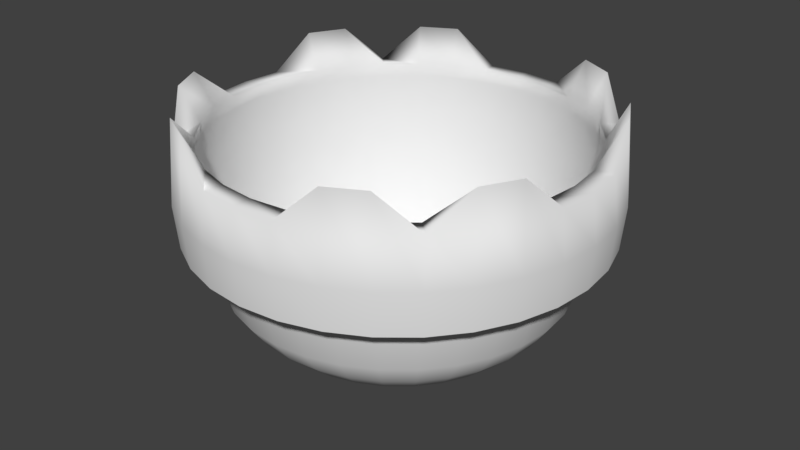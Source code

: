 # Source: MARL_1_Start_bowl.blend  (saved by Blender 2.81.16; exported with 4.5.12 LTS)
import bpy
from mathutils import Matrix  # noqa: F401  (used for matrix-valued properties, if any)

bpy.ops.wm.read_factory_settings(use_empty=True)
scene = bpy.context.scene
scene.name = 'Scene'

# ---- collections
col_collection_5 = bpy.data.collections.new('Collection 5'); scene.collection.children.link(col_collection_5)

# ---- world
world_world = bpy.data.worlds.new('World'); scene.world = world_world
world_world.color = (0.05088, 0.05088, 0.05088)
world_world.use_sun_shadow = False
world_world.sun_shadow_jitter_overblur = 0.0
world_world.cycles.sampling_method = 'MANUAL'

# ---- meshes
me_plane_002 = bpy.data.meshes.new('Plane.002')
me_plane_002.from_pydata([(0.0, 0.2627, 0.3201), (-0.05124, 0.2576, 0.3201), (-0.1005, 0.2427, 0.3201), (-0.1459, 0.2184, 0.3201), (-0.1857, 0.1857, 0.3201), (-0.2184, 0.1459, 0.3201), (-0.2427, 0.1005, 0.3201), (-0.2576, 0.05124, 0.3201), (-0.2627, 0.0, 0.3201), (-0.2576, -0.05124, 0.3201), (-0.2427, -0.1005, 0.3201), (-0.2184, -0.1459, 0.3201), (-0.1857, -0.1857, 0.3201), (-0.1459, -0.2184, 0.3201), (-0.1005, -0.2427, 0.3201), (-0.05124, -0.2576, 0.3201), (0.0, -0.2627, 0.3201), (0.05124, -0.2576, 0.3201), (0.1005, -0.2427, 0.3201), (0.1459, -0.2184, 0.3201), (0.1857, -0.1857, 0.3201), (0.2184, -0.1459, 0.3201), (0.2427, -0.1005, 0.3201), (0.2576, -0.05124, 0.3201), (0.2627, 6.385e-08, 0.3201), (0.2576, 0.05124, 0.3201), (0.2427, 0.1005, 0.3201), (0.2184, 0.1459, 0.3201), (0.1857, 0.1857, 0.3201), (0.1459, 0.2184, 0.3201), (0.1005, 0.2427, 0.3201), (0.05124, 0.2576, 0.3201), (-1.35e-08, 0.2889, 0.3201), (-1.416e-08, 0.2976, 0.2525), (-1.416e-08, 0.2919, 0.1916), (0.05637, 0.2834, 0.3201), (0.05806, 0.2919, 0.2525), (0.05694, 0.2863, 0.1916), (0.1106, 0.2669, 0.3701), (0.1139, 0.2749, 0.2525), (0.1117, 0.2697, 0.1916), (0.1605, 0.2402, 0.3701), (0.1653, 0.2474, 0.2525), (0.1622, 0.2427, 0.1916), (0.2043, 0.2043, 0.3201), (0.2104, 0.2104, 0.2525), (0.2064, 0.2064, 0.1916), (0.2402, 0.1605, 0.3701), (0.2474, 0.1653, 0.2525), (0.2427, 0.1622, 0.1916), (0.2669, 0.1106, 0.3701), (0.2749, 0.1139, 0.2525), (0.2697, 0.1117, 0.1916), (0.2834, 0.05637, 0.3201), (0.2919, 0.05806, 0.2525), (0.2863, 0.05694, 0.1916), (0.2889, -1.73e-09, 0.3201), (0.2976, -2.176e-09, 0.2525), (0.2919, -2.176e-09, 0.1916), (0.2834, -0.05637, 0.3201), (0.2919, -0.05806, 0.2525), (0.2863, -0.05694, 0.1916), (0.2669, -0.1106, 0.3701), (0.2749, -0.1139, 0.2525), (0.2697, -0.1117, 0.1916), (0.2402, -0.1605, 0.3701), (0.2474, -0.1653, 0.2525), (0.2427, -0.1622, 0.1916), (0.2043, -0.2043, 0.3201), (0.2104, -0.2104, 0.2525), (0.2064, -0.2064, 0.1916), (0.1605, -0.2402, 0.3701), (0.1653, -0.2474, 0.2525), (0.1622, -0.2427, 0.1916), (0.1106, -0.2669, 0.3701), (0.1139, -0.2749, 0.2525), (0.1117, -0.2697, 0.1916), (0.05637, -0.2834, 0.3201), (0.05806, -0.2919, 0.2525), (0.05694, -0.2863, 0.1916), (-1.35e-08, -0.2889, 0.3201), (-1.416e-08, -0.2976, 0.2525), (-1.416e-08, -0.2919, 0.1916), (-0.05637, -0.2834, 0.3201), (-0.05806, -0.2919, 0.2525), (-0.05694, -0.2863, 0.1916), (-0.1106, -0.2669, 0.3701), (-0.1139, -0.2749, 0.2525), (-0.1117, -0.2697, 0.1916), (-0.1605, -0.2402, 0.3701), (-0.1653, -0.2474, 0.2525), (-0.1622, -0.2427, 0.1916), (-0.2043, -0.2043, 0.3201), (-0.2104, -0.2104, 0.2525), (-0.2064, -0.2064, 0.1916), (-0.2402, -0.1605, 0.3701), (-0.2474, -0.1653, 0.2525), (-0.2427, -0.1622, 0.1916), (-0.2669, -0.1106, 0.3701), (-0.2749, -0.1139, 0.2525), (-0.2697, -0.1117, 0.1916), (-0.2834, -0.05637, 0.3201), (-0.2919, -0.05806, 0.2525), (-0.2863, -0.05694, 0.1916), (-0.2889, 6.851e-08, 0.3201), (-0.2976, 6.878e-08, 0.2525), (-0.2919, 6.878e-08, 0.1916), (-0.2834, 0.05637, 0.3201), (-0.2919, 0.05806, 0.2525), (-0.2863, 0.05694, 0.1916), (-0.2669, 0.1106, 0.3701), (-0.2749, 0.1139, 0.2525), (-0.2697, 0.1117, 0.1916), (-0.2402, 0.1605, 0.3701), (-0.2474, 0.1653, 0.2525), (-0.2427, 0.1622, 0.1916), (-0.2043, 0.2043, 0.3201), (-0.2104, 0.2104, 0.2525), (-0.2064, 0.2064, 0.1916), (-0.1605, 0.2402, 0.3701), (-0.1653, 0.2474, 0.2525), (-0.1622, 0.2427, 0.1916), (-0.1106, 0.2669, 0.3701), (-0.1139, 0.2749, 0.2525), (-0.1117, 0.2697, 0.1916), (-0.05637, 0.2834, 0.3201), (-0.05806, 0.2919, 0.2525), (-0.05694, 0.2863, 0.1916), (-6.892e-10, 0.2644, 0.3007), (0.0, 0.2639, 0.25), (-5.176e-10, 0.2578, 0.1993), (0.0, 0.1444, 0.02536), (0.05159, 0.2594, 0.3007), (0.05148, 0.2588, 0.25), (0.0503, 0.2529, 0.1993), (0.04686, 0.2356, 0.1129), (0.04218, 0.212, 0.07916), (0.03587, 0.1803, 0.04961), (0.02818, 0.1417, 0.02536), (0.01941, 0.09759, 0.007343), (0.009896, 0.04975, -0.003753), (0.1012, 0.2443, 0.3007), (0.101, 0.2438, 0.25), (0.09867, 0.2382, 0.1993), (0.09192, 0.2219, 0.1129), (0.08273, 0.1997, 0.07916), (0.07036, 0.1699, 0.04961), (0.05528, 0.1335, 0.02536), (0.03808, 0.09192, 0.007343), (0.01941, 0.04686, -0.003753), (0.1469, 0.2199, 0.3007), (0.1466, 0.2194, 0.25), (0.1432, 0.2144, 0.1993), (0.1335, 0.1997, 0.1129), (0.1201, 0.1797, 0.07916), (0.1021, 0.1529, 0.04961), (0.08025, 0.1201, 0.02536), (0.05528, 0.08273, 0.007343), (0.02818, 0.04217, -0.003753), (0.187, 0.187, 0.3007), (0.1866, 0.1866, 0.25), (0.1823, 0.1823, 0.1993), (0.1699, 0.1699, 0.1129), (0.1529, 0.1529, 0.07916), (0.13, 0.13, 0.04961), (0.1021, 0.1021, 0.02536), (0.07036, 0.07036, 0.007343), (0.03587, 0.03587, -0.003753), (0.2199, 0.1469, 0.3007), (0.2194, 0.1466, 0.25), (0.2144, 0.1432, 0.1993), (0.1997, 0.1335, 0.1129), (0.1797, 0.1201, 0.07916), (0.1529, 0.1021, 0.04961), (0.1201, 0.08025, 0.02536), (0.08273, 0.05528, 0.007343), (0.04218, 0.02818, -0.003753), (0.2443, 0.1012, 0.3007), (0.2438, 0.101, 0.25), (0.2382, 0.09867, 0.1993), (0.2219, 0.09192, 0.1129), (0.1997, 0.08273, 0.07916), (0.1699, 0.07036, 0.04961), (0.1335, 0.05528, 0.02536), (0.09192, 0.03808, 0.007343), (0.04686, 0.01941, -0.003753), (0.2594, 0.05159, 0.3007), (0.2588, 0.05148, 0.25), (0.2529, 0.0503, 0.1993), (0.2356, 0.04686, 0.1129), (0.212, 0.04217, 0.07916), (0.1803, 0.03587, 0.04961), (0.1417, 0.02818, 0.02536), (0.09759, 0.01941, 0.007343), (0.04975, 0.009896, -0.003753), (0.2644, -1.048e-07, 0.3007), (0.2639, -9.996e-08, 0.25), (0.2578, -1.027e-07, 0.1993), (0.2402, -5.974e-08, 0.1129), (0.2162, -8.686e-08, 0.07916), (0.1838, -8.299e-08, 0.04961), (0.1444, -8.88e-08, 0.02536), (0.0995, -7.911e-08, 0.007343), (0.05072, -8.008e-08, -0.003753), (0.2594, -0.05159, 0.3007), (0.2588, -0.05148, 0.25), (0.2529, -0.0503, 0.1993), (0.2356, -0.04686, 0.1129), (0.212, -0.04218, 0.07916), (0.1803, -0.03587, 0.04961), (0.1417, -0.02818, 0.02536), (0.09759, -0.01941, 0.007343), (0.04975, -0.009896, -0.003753), (0.2443, -0.1012, 0.3007), (0.2438, -0.101, 0.25), (0.2382, -0.09867, 0.1993), (0.2219, -0.09192, 0.1129), (0.1997, -0.08273, 0.07916), (0.1699, -0.07036, 0.04961), (0.1335, -0.05528, 0.02536), (0.09192, -0.03808, 0.007343), (0.04686, -0.01941, -0.003753), (0.2199, -0.1469, 0.3007), (0.2194, -0.1466, 0.25), (0.2144, -0.1432, 0.1993), (0.1997, -0.1335, 0.1129), (0.1797, -0.1201, 0.07916), (0.1529, -0.1021, 0.04961), (0.1201, -0.08025, 0.02536), (0.08273, -0.05528, 0.007343), (0.04218, -0.02818, -0.003753), (0.187, -0.187, 0.3007), (0.1866, -0.1866, 0.25), (0.1823, -0.1823, 0.1993), (0.1699, -0.1699, 0.1129), (0.1529, -0.1529, 0.07916), (0.13, -0.13, 0.04961), (0.1021, -0.1021, 0.02536), (0.07036, -0.07036, 0.007343), (0.03587, -0.03587, -0.003753), (0.1469, -0.2199, 0.3007), (0.1466, -0.2194, 0.25), (0.1432, -0.2144, 0.1993), (0.1335, -0.1997, 0.1129), (0.1201, -0.1797, 0.07916), (0.1021, -0.1529, 0.04961), (0.08025, -0.1201, 0.02536), (0.05528, -0.08273, 0.007343), (0.02818, -0.04218, -0.003753), (0.0, -8.472e-08, -0.003753), (0.1012, -0.2443, 0.3007), (0.101, -0.2438, 0.25), (0.09867, -0.2382, 0.1993), (0.09192, -0.2219, 0.1129), (0.08273, -0.1997, 0.07916), (0.07036, -0.1699, 0.04961), (0.05528, -0.1335, 0.02536), (0.03808, -0.09192, 0.007343), (0.01941, -0.04686, -0.003753), (0.05159, -0.2594, 0.3007), (0.05148, -0.2588, 0.25), (0.0503, -0.2529, 0.1993), (0.04686, -0.2356, 0.1129), (0.04218, -0.212, 0.07916), (0.03587, -0.1803, 0.04961), (0.02818, -0.1417, 0.02536), (0.01941, -0.09759, 0.007343), (0.009896, -0.04975, -0.003753), (-2.373e-08, -0.2644, 0.3007), (-2.648e-08, -0.2639, 0.25), (-2.298e-08, -0.2578, 0.1993), (1.653e-08, -0.2402, 0.1129), (-2.222e-08, -0.2162, 0.07916), (-6.718e-09, -0.1838, 0.04961), (-2.844e-09, -0.1444, 0.02536), (1.031e-09, -0.0995, 0.007343), (1.031e-09, -0.05072, -0.003753), (-0.05159, -0.2594, 0.3007), (-0.05148, -0.2588, 0.25), (-0.0503, -0.2529, 0.1993), (-0.04686, -0.2356, 0.1129), (-0.04218, -0.212, 0.07916), (-0.03587, -0.1803, 0.04961), (-0.02818, -0.1417, 0.02536), (-0.01941, -0.09759, 0.007343), (-0.009896, -0.04975, -0.003753), (-0.1012, -0.2443, 0.3007), (-0.101, -0.2438, 0.25), (-0.09867, -0.2382, 0.1993), (-0.09192, -0.2219, 0.1129), (-0.08273, -0.1997, 0.07916), (-0.07036, -0.1699, 0.04961), (-0.05528, -0.1335, 0.02536), (-0.03808, -0.09192, 0.007343), (-0.01941, -0.04686, -0.003753), (-0.1469, -0.2199, 0.3007), (-0.1466, -0.2194, 0.25), (-0.1432, -0.2144, 0.1993), (-0.1335, -0.1997, 0.1129), (-0.1201, -0.1797, 0.07916), (-0.1021, -0.1529, 0.04961), (-0.08025, -0.1201, 0.02536), (-0.05528, -0.08273, 0.007343), (-0.02818, -0.04218, -0.003753), (-0.187, -0.187, 0.3007), (-0.1866, -0.1866, 0.25), (-0.1823, -0.1823, 0.1993), (-0.1699, -0.1699, 0.1129), (-0.1529, -0.1529, 0.07916), (-0.13, -0.13, 0.04961), (-0.1021, -0.1021, 0.02536), (-0.07036, -0.07036, 0.007343), (-0.03587, -0.03587, -0.003753), (-0.2199, -0.1469, 0.3007), (-0.2194, -0.1466, 0.25), (-0.2144, -0.1432, 0.1993), (-0.1997, -0.1335, 0.1129), (-0.1797, -0.1201, 0.07916), (-0.1529, -0.1021, 0.04961), (-0.1201, -0.08025, 0.02536), (-0.08273, -0.05528, 0.007343), (-0.04218, -0.02818, -0.003753), (-0.2443, -0.1012, 0.3007), (-0.2438, -0.101, 0.25), (-0.2382, -0.09867, 0.1993), (-0.2219, -0.09192, 0.1129), (-0.1997, -0.08273, 0.07916), (-0.1699, -0.07036, 0.04961), (-0.1335, -0.05528, 0.02536), (-0.09192, -0.03808, 0.007343), (-0.04686, -0.01941, -0.003753), (-0.2594, -0.05159, 0.3007), (-0.2588, -0.05148, 0.25), (-0.2529, -0.0503, 0.1993), (-0.2356, -0.04686, 0.1129), (-0.212, -0.04218, 0.07916), (-0.1803, -0.03587, 0.04961), (-0.1417, -0.02818, 0.02536), (-0.09759, -0.01941, 0.007343), (-0.04975, -0.009896, -0.003753), (-0.2644, -2.44e-08, 0.3007), (-0.2639, -3.704e-08, 0.25), (-0.2578, -2.438e-08, 0.1993), (-0.2402, -8.299e-08, 0.1129), (-0.2162, -3.65e-08, 0.07916), (-0.1838, -4.812e-08, 0.04961), (-0.1444, -6.749e-08, 0.02536), (-0.0995, -6.555e-08, 0.007343), (-0.05072, -8.202e-08, -0.003753), (-0.2594, 0.05159, 0.3007), (-0.2588, 0.05148, 0.25), (-0.2529, 0.0503, 0.1993), (-0.2356, 0.04686, 0.1129), (-0.212, 0.04217, 0.07916), (-0.1803, 0.03587, 0.04961), (-0.1417, 0.02818, 0.02536), (-0.09759, 0.01941, 0.007343), (-0.04975, 0.009896, -0.003753), (-0.2443, 0.1012, 0.3007), (-0.2438, 0.101, 0.25), (-0.2382, 0.09867, 0.1993), (-0.2219, 0.09192, 0.1129), (-0.1997, 0.08273, 0.07916), (-0.1699, 0.07036, 0.04961), (-0.1335, 0.05528, 0.02536), (-0.09192, 0.03808, 0.007343), (-0.04686, 0.01941, -0.003753), (-0.2199, 0.1469, 0.3007), (-0.2194, 0.1466, 0.25), (-0.2144, 0.1432, 0.1993), (-0.1997, 0.1335, 0.1129), (-0.1797, 0.1201, 0.07916), (-0.1529, 0.1021, 0.04961), (-0.1201, 0.08025, 0.02536), (-0.08273, 0.05528, 0.007343), (-0.04218, 0.02818, -0.003753), (-0.187, 0.187, 0.3007), (-0.1866, 0.1866, 0.25), (-0.1823, 0.1823, 0.1993), (-0.1699, 0.1699, 0.1129), (-0.1529, 0.1529, 0.07916), (-0.13, 0.13, 0.04961), (-0.1021, 0.1021, 0.02536), (-0.07036, 0.07036, 0.007343), (-0.03587, 0.03587, -0.003753), (-0.1469, 0.2199, 0.3007), (-0.1466, 0.2194, 0.25), (-0.1432, 0.2144, 0.1993), (-0.1335, 0.1997, 0.1129), (-0.1201, 0.1797, 0.07916), (-0.1021, 0.1529, 0.04961), (-0.08025, 0.1201, 0.02536), (-0.05528, 0.08273, 0.007343), (-0.02818, 0.04217, -0.003753), (-0.1012, 0.2443, 0.3007), (-0.101, 0.2438, 0.25), (-0.09867, 0.2382, 0.1993), (-0.09192, 0.2219, 0.1129), (-0.08273, 0.1997, 0.07916), (-0.07036, 0.1699, 0.04961), (-0.05528, 0.1335, 0.02536), (-0.03808, 0.09192, 0.007343), (-0.01941, 0.04686, -0.003753), (-0.05159, 0.2594, 0.3007), (-0.05148, 0.2588, 0.25), (-0.0503, 0.2529, 0.1993), (-0.04686, 0.2356, 0.1129), (-0.04217, 0.212, 0.07916), (-0.03587, 0.1803, 0.04961), (-0.02818, 0.1417, 0.02536), (-0.01941, 0.09759, 0.007343), (-0.009896, 0.04975, -0.003753), (1.653e-08, 0.2402, 0.1129), (7.077e-08, 0.2162, 0.07916), (3.977e-08, 0.1838, 0.04961), (2.04e-08, 0.0995, 0.007343), (3.936e-09, 0.05072, -0.003753)], [], [(33, 32, 35, 36), (34, 33, 36, 37), (36, 35, 38, 39), (37, 36, 39, 40), (39, 38, 41, 42), (40, 39, 42, 43), (42, 41, 44, 45), (43, 42, 45, 46), (45, 44, 47, 48), (46, 45, 48, 49), (48, 47, 50, 51), (49, 48, 51, 52), (51, 50, 53, 54), (52, 51, 54, 55), (54, 53, 56, 57), (55, 54, 57, 58), (57, 56, 59, 60), (58, 57, 60, 61), (60, 59, 62, 63), (61, 60, 63, 64), (63, 62, 65, 66), (64, 63, 66, 67), (67, 66, 69, 70), (66, 65, 68, 69), (69, 68, 71, 72), (70, 69, 72, 73), (73, 72, 75, 76), (72, 71, 74, 75), (75, 74, 77, 78), (76, 75, 78, 79), (78, 77, 80, 81), (79, 78, 81, 82), (81, 80, 83, 84), (82, 81, 84, 85), (84, 83, 86, 87), (85, 84, 87, 88), (87, 86, 89, 90), (88, 87, 90, 91), (90, 89, 92, 93), (91, 90, 93, 94), (93, 92, 95, 96), (94, 93, 96, 97), (96, 95, 98, 99), (97, 96, 99, 100), (99, 98, 101, 102), (100, 99, 102, 103), (102, 101, 104, 105), (103, 102, 105, 106), (106, 105, 108, 109), (105, 104, 107, 108), (108, 107, 110, 111), (109, 108, 111, 112), (111, 110, 113, 114), (112, 111, 114, 115), (114, 113, 116, 117), (115, 114, 117, 118), (117, 116, 119, 120), (118, 117, 120, 121), (120, 119, 122, 123), (121, 120, 123, 124), (123, 122, 125, 126), (124, 123, 126, 127), (126, 125, 32, 33), (127, 126, 33, 34), (1, 125, 122, 2), (2, 122, 119, 3), (3, 119, 116, 4), (4, 116, 113, 5), (5, 113, 110, 6), (6, 110, 107, 7), (7, 107, 104, 8), (8, 104, 101, 9), (9, 101, 98, 10), (10, 98, 95, 11), (11, 95, 92, 12), (12, 92, 89, 13), (13, 89, 86, 14), (14, 86, 83, 15), (15, 83, 80, 16), (16, 80, 77, 17), (17, 77, 74, 18), (18, 74, 71, 19), (19, 71, 68, 20), (20, 68, 65, 21), (21, 65, 62, 22), (22, 62, 59, 23), (23, 59, 56, 24), (24, 56, 53, 25), (25, 53, 50, 26), (26, 50, 47, 27), (27, 47, 44, 28), (28, 44, 41, 29), (29, 41, 38, 30), (30, 38, 35, 31), (31, 35, 32, 0), (0, 32, 125, 1), (131, 138, 137, 414), (415, 139, 138, 131), (0, 1, 403, 128), (416, 140, 139, 415), (129, 133, 132, 128), (249, 140, 416), (130, 134, 133, 129), (412, 135, 134, 130), (413, 136, 135, 412), (414, 137, 136, 413), (137, 146, 145, 136), (138, 147, 146, 137), (139, 148, 147, 138), (31, 0, 128, 132), (140, 149, 148, 139), (133, 142, 141, 132), (249, 149, 140), (134, 143, 142, 133), (135, 144, 143, 134), (136, 145, 144, 135), (142, 151, 150, 141), (249, 158, 149), (143, 152, 151, 142), (144, 153, 152, 143), (145, 154, 153, 144), (146, 155, 154, 145), (147, 156, 155, 146), (148, 157, 156, 147), (30, 31, 132, 141), (149, 158, 157, 148), (155, 164, 163, 154), (156, 165, 164, 155), (157, 166, 165, 156), (29, 30, 141, 150), (158, 167, 166, 157), (151, 160, 159, 150), (249, 167, 158), (152, 161, 160, 151), (153, 162, 161, 152), (154, 163, 162, 153), (249, 176, 167), (161, 170, 169, 160), (162, 171, 170, 161), (163, 172, 171, 162), (164, 173, 172, 163), (165, 174, 173, 164), (166, 175, 174, 165), (28, 29, 150, 159), (167, 176, 175, 166), (160, 169, 168, 159), (174, 183, 182, 173), (175, 184, 183, 174), (27, 28, 159, 168), (176, 185, 184, 175), (169, 178, 177, 168), (249, 185, 176), (170, 179, 178, 169), (171, 180, 179, 170), (172, 181, 180, 171), (173, 182, 181, 172), (179, 188, 187, 178), (180, 189, 188, 179), (181, 190, 189, 180), (182, 191, 190, 181), (183, 192, 191, 182), (184, 193, 192, 183), (26, 27, 168, 177), (185, 194, 193, 184), (178, 187, 186, 177), (249, 194, 185), (192, 201, 200, 191), (193, 202, 201, 192), (25, 26, 177, 186), (194, 203, 202, 193), (187, 196, 195, 186), (249, 203, 194), (188, 197, 196, 187), (189, 198, 197, 188), (190, 199, 198, 189), (191, 200, 199, 190), (198, 207, 206, 197), (199, 208, 207, 198), (200, 209, 208, 199), (201, 210, 209, 200), (202, 211, 210, 201), (24, 25, 186, 195), (203, 212, 211, 202), (196, 205, 204, 195), (249, 212, 203), (197, 206, 205, 196), (211, 220, 219, 210), (23, 24, 195, 204), (212, 221, 220, 211), (205, 214, 213, 204), (249, 221, 212), (206, 215, 214, 205), (207, 216, 215, 206), (208, 217, 216, 207), (209, 218, 217, 208), (210, 219, 218, 209), (217, 226, 225, 216), (218, 227, 226, 217), (219, 228, 227, 218), (220, 229, 228, 219), (22, 23, 204, 213), (221, 230, 229, 220), (214, 223, 222, 213), (249, 230, 221), (215, 224, 223, 214), (216, 225, 224, 215), (21, 22, 213, 222), (230, 239, 238, 229), (223, 232, 231, 222), (249, 239, 230), (224, 233, 232, 223), (225, 234, 233, 224), (226, 235, 234, 225), (227, 236, 235, 226), (228, 237, 236, 227), (229, 238, 237, 228), (235, 244, 243, 234), (236, 245, 244, 235), (237, 246, 245, 236), (238, 247, 246, 237), (20, 21, 222, 231), (239, 248, 247, 238), (232, 241, 240, 231), (249, 248, 239), (233, 242, 241, 232), (234, 243, 242, 233), (248, 258, 257, 247), (241, 251, 250, 240), (249, 258, 248), (242, 252, 251, 241), (243, 253, 252, 242), (244, 254, 253, 243), (245, 255, 254, 244), (246, 256, 255, 245), (247, 257, 256, 246), (19, 20, 231, 240), (255, 264, 263, 254), (256, 265, 264, 255), (257, 266, 265, 256), (18, 19, 240, 250), (258, 267, 266, 257), (251, 260, 259, 250), (249, 267, 258), (252, 261, 260, 251), (253, 262, 261, 252), (254, 263, 262, 253), (260, 269, 268, 259), (249, 276, 267), (261, 270, 269, 260), (262, 271, 270, 261), (263, 272, 271, 262), (264, 273, 272, 263), (265, 274, 273, 264), (266, 275, 274, 265), (17, 18, 250, 259), (267, 276, 275, 266), (273, 282, 281, 272), (274, 283, 282, 273), (275, 284, 283, 274), (16, 17, 259, 268), (276, 285, 284, 275), (269, 278, 277, 268), (249, 285, 276), (270, 279, 278, 269), (271, 280, 279, 270), (272, 281, 280, 271), (249, 294, 285), (279, 288, 287, 278), (280, 289, 288, 279), (281, 290, 289, 280), (282, 291, 290, 281), (283, 292, 291, 282), (284, 293, 292, 283), (15, 16, 268, 277), (285, 294, 293, 284), (278, 287, 286, 277), (292, 301, 300, 291), (293, 302, 301, 292), (14, 15, 277, 286), (294, 303, 302, 293), (287, 296, 295, 286), (249, 303, 294), (288, 297, 296, 287), (289, 298, 297, 288), (290, 299, 298, 289), (291, 300, 299, 290), (298, 307, 306, 297), (299, 308, 307, 298), (300, 309, 308, 299), (301, 310, 309, 300), (302, 311, 310, 301), (13, 14, 286, 295), (303, 312, 311, 302), (296, 305, 304, 295), (249, 312, 303), (297, 306, 305, 296), (311, 320, 319, 310), (12, 13, 295, 304), (312, 321, 320, 311), (305, 314, 313, 304), (249, 321, 312), (306, 315, 314, 305), (307, 316, 315, 306), (308, 317, 316, 307), (309, 318, 317, 308), (310, 319, 318, 309), (316, 325, 324, 315), (317, 326, 325, 316), (318, 327, 326, 317), (319, 328, 327, 318), (320, 329, 328, 319), (11, 12, 304, 313), (321, 330, 329, 320), (314, 323, 322, 313), (249, 330, 321), (315, 324, 323, 314), (329, 338, 337, 328), (10, 11, 313, 322), (330, 339, 338, 329), (323, 332, 331, 322), (249, 339, 330), (324, 333, 332, 323), (325, 334, 333, 324), (326, 335, 334, 325), (327, 336, 335, 326), (328, 337, 336, 327), (335, 344, 343, 334), (336, 345, 344, 335), (337, 346, 345, 336), (338, 347, 346, 337), (9, 10, 322, 331), (339, 348, 347, 338), (332, 341, 340, 331), (249, 348, 339), (333, 342, 341, 332), (334, 343, 342, 333), (8, 9, 331, 340), (348, 357, 356, 347), (341, 350, 349, 340), (249, 357, 348), (342, 351, 350, 341), (343, 352, 351, 342), (344, 353, 352, 343), (345, 354, 353, 344), (346, 355, 354, 345), (347, 356, 355, 346), (353, 362, 361, 352), (354, 363, 362, 353), (355, 364, 363, 354), (356, 365, 364, 355), (7, 8, 340, 349), (357, 366, 365, 356), (350, 359, 358, 349), (249, 366, 357), (351, 360, 359, 350), (352, 361, 360, 351), (366, 375, 374, 365), (359, 368, 367, 358), (249, 375, 366), (360, 369, 368, 359), (361, 370, 369, 360), (362, 371, 370, 361), (363, 372, 371, 362), (364, 373, 372, 363), (365, 374, 373, 364), (6, 7, 349, 358), (372, 381, 380, 371), (373, 382, 381, 372), (374, 383, 382, 373), (5, 6, 358, 367), (375, 384, 383, 374), (368, 377, 376, 367), (249, 384, 375), (369, 378, 377, 368), (370, 379, 378, 369), (371, 380, 379, 370), (249, 393, 384), (378, 387, 386, 377), (379, 388, 387, 378), (380, 389, 388, 379), (381, 390, 389, 380), (382, 391, 390, 381), (383, 392, 391, 382), (4, 5, 367, 376), (384, 393, 392, 383), (377, 386, 385, 376), (391, 400, 399, 390), (392, 401, 400, 391), (3, 4, 376, 385), (393, 402, 401, 392), (386, 395, 394, 385), (249, 402, 393), (387, 396, 395, 386), (388, 397, 396, 387), (389, 398, 397, 388), (390, 399, 398, 389), (396, 405, 404, 395), (397, 406, 405, 396), (398, 407, 406, 397), (399, 408, 407, 398), (400, 409, 408, 399), (401, 410, 409, 400), (2, 3, 385, 394), (402, 411, 410, 401), (395, 404, 403, 394), (249, 411, 402), (409, 131, 414, 408), (410, 415, 131, 409), (1, 2, 394, 403), (411, 416, 415, 410), (404, 129, 128, 403), (249, 416, 411), (405, 130, 129, 404), (406, 412, 130, 405), (407, 413, 412, 406), (408, 414, 413, 407)])
me_plane_002.polygons.foreach_set('use_smooth', [True] * 416)
_uv = me_plane_002.uv_layers.new(name='UVMap')
_uv.uv.foreach_set('vector', [0.0, 0.0, 1.0, 0.0, 1.0, 1.0, 0.0, 1.0, 0.0, 0.0, 1.0, 0.0, 1.0, 1.0, 0.0, 1.0, 0.0, 0.0, 1.0, 0.0, 1.0, 1.0, 0.0, 1.0, 0.0, 0.0, 1.0, 0.0, 1.0, 1.0, 0.0, 1.0, 0.0, 0.0, 1.0, 0.0, 1.0, 1.0, 0.0, 1.0, 0.0, 0.0, 1.0, 0.0, 1.0, 1.0, 0.0, 1.0, 0.0, 0.0, 1.0, 0.0, 1.0, 1.0, 0.0, 1.0, 0.0, 0.0, 1.0, 0.0, 1.0, 1.0, 0.0, 1.0, 0.0, 0.0, 1.0, 0.0, 1.0, 1.0, 0.0, 1.0, 0.0, 0.0, 1.0, 0.0, 1.0, 1.0, 0.0, 1.0, 0.0, 0.0, 1.0, 0.0, 1.0, 1.0, 0.0, 1.0, 0.0, 0.0, 1.0, 0.0, 1.0, 1.0, 0.0, 1.0, 0.0, 0.0, 1.0, 0.0, 1.0, 1.0, 0.0, 1.0, 0.0, 0.0, 1.0, 0.0, 1.0, 1.0, 0.0, 1.0, 0.0, 0.0, 1.0, 0.0, 1.0, 1.0, 0.0, 1.0, 0.0, 0.0, 1.0, 0.0, 1.0, 1.0, 0.0, 1.0, 0.0, 0.0, 1.0, 0.0, 1.0, 1.0, 0.0, 1.0, 0.0, 0.0, 1.0, 0.0, 1.0, 1.0, 0.0, 1.0, 0.0, 0.0, 1.0, 0.0, 1.0, 1.0, 0.0, 1.0, 0.0, 0.0, 1.0, 0.0, 1.0, 1.0, 0.0, 1.0, 0.0, 0.0, 1.0, 0.0, 1.0, 1.0, 0.0, 1.0, 0.0, 0.0, 1.0, 0.0, 1.0, 1.0, 0.0, 1.0, 0.0, 0.0, 1.0, 0.0, 1.0, 1.0, 0.0, 1.0, 0.0, 0.0, 1.0, 0.0, 1.0, 1.0, 0.0, 1.0, 0.0, 0.0, 1.0, 0.0, 1.0, 1.0, 0.0, 1.0, 0.0, 0.0, 1.0, 0.0, 1.0, 1.0, 0.0, 1.0, 0.0, 0.0, 1.0, 0.0, 1.0, 1.0, 0.0, 1.0, 0.0, 0.0, 1.0, 0.0, 1.0, 1.0, 0.0, 1.0, 0.0, 0.0, 1.0, 0.0, 1.0, 1.0, 0.0, 1.0, 0.0, 0.0, 1.0, 0.0, 1.0, 1.0, 0.0, 1.0, 0.0, 0.0, 1.0, 0.0, 1.0, 1.0, 0.0, 1.0, 0.0, 0.0, 1.0, 0.0, 1.0, 1.0, 0.0, 1.0, 0.0, 0.0, 1.0, 0.0, 1.0, 1.0, 0.0, 1.0, 0.0, 0.0, 1.0, 0.0, 1.0, 1.0, 0.0, 1.0, 0.0, 0.0, 1.0, 0.0, 1.0, 1.0, 0.0, 1.0, 0.0, 0.0, 1.0, 0.0, 1.0, 1.0, 0.0, 1.0, 0.0, 0.0, 1.0, 0.0, 1.0, 1.0, 0.0, 1.0, 0.0, 0.0, 1.0, 0.0, 1.0, 1.0, 0.0, 1.0, 0.0, 0.0, 1.0, 0.0, 1.0, 1.0, 0.0, 1.0, 0.0, 0.0, 1.0, 0.0, 1.0, 1.0, 0.0, 1.0, 0.0, 0.0, 1.0, 0.0, 1.0, 1.0, 0.0, 1.0, 0.0, 0.0, 1.0, 0.0, 1.0, 1.0, 0.0, 1.0, 0.0, 0.0, 1.0, 0.0, 1.0, 1.0, 0.0, 1.0, 0.0, 0.0, 1.0, 0.0, 1.0, 1.0, 0.0, 1.0, 0.0, 0.0, 1.0, 0.0, 1.0, 1.0, 0.0, 1.0, 0.0, 0.0, 1.0, 0.0, 1.0, 1.0, 0.0, 1.0, 0.0, 0.0, 1.0, 0.0, 1.0, 1.0, 0.0, 1.0, 0.0, 0.0, 1.0, 0.0, 1.0, 1.0, 0.0, 1.0, 0.0, 0.0, 1.0, 0.0, 1.0, 1.0, 0.0, 1.0, 0.0, 0.0, 1.0, 0.0, 1.0, 1.0, 0.0, 1.0, 0.0, 0.0, 1.0, 0.0, 1.0, 1.0, 0.0, 1.0, 0.0, 0.0, 1.0, 0.0, 1.0, 1.0, 0.0, 1.0, 0.0, 0.0, 1.0, 0.0, 1.0, 1.0, 0.0, 1.0, 0.0, 0.0, 1.0, 0.0, 1.0, 1.0, 0.0, 1.0, 0.0, 0.0, 1.0, 0.0, 1.0, 1.0, 0.0, 1.0, 0.0, 0.0, 1.0, 0.0, 1.0, 1.0, 0.0, 1.0, 0.0, 0.0, 1.0, 0.0, 1.0, 1.0, 0.0, 1.0, 0.0, 0.0, 1.0, 0.0, 1.0, 1.0, 0.0, 1.0, 0.0, 0.0, 1.0, 0.0, 1.0, 1.0, 0.0, 1.0, 0.0, 0.0, 1.0, 0.0, 1.0, 1.0, 0.0, 1.0, 0.0, 0.0, 1.0, 0.0, 1.0, 1.0, 0.0, 1.0, 0.0, 0.0, 1.0, 0.0, 1.0, 1.0, 0.0, 1.0, 0.0, 0.0, 1.0, 0.0, 1.0, 1.0, 0.0, 1.0, 0.0, 0.0, 1.0, 0.0, 1.0, 1.0, 0.0, 1.0, 0.0, 0.0, 1.0, 0.0, 1.0, 1.0, 0.0, 1.0, 0.0, 0.0, 1.0, 0.0, 1.0, 1.0, 0.0, 1.0, 0.0, 0.0, 1.0, 0.0, 1.0, 1.0, 0.0, 1.0, 0.0, 0.0, 1.0, 0.0, 1.0, 1.0, 0.0, 1.0, 0.0, 0.0, 1.0, 0.0, 1.0, 1.0, 0.0, 1.0, 0.0, 0.0, 1.0, 0.0, 1.0, 1.0, 0.0, 1.0, 0.0, 0.0, 1.0, 0.0, 1.0, 1.0, 0.0, 1.0, 0.0, 0.0, 1.0, 0.0, 1.0, 1.0, 0.0, 1.0, 0.0, 0.0, 1.0, 0.0, 1.0, 1.0, 0.0, 1.0, 0.0, 0.0, 1.0, 0.0, 1.0, 1.0, 0.0, 1.0, 0.0, 0.0, 1.0, 0.0, 1.0, 1.0, 0.0, 1.0, 0.0, 0.0, 1.0, 0.0, 1.0, 1.0, 0.0, 1.0, 0.0, 0.0, 1.0, 0.0, 1.0, 1.0, 0.0, 1.0, 0.0, 0.0, 1.0, 0.0, 1.0, 1.0, 0.0, 1.0, 0.0, 0.0, 1.0, 0.0, 1.0, 1.0, 0.0, 1.0, 0.0, 0.0, 1.0, 0.0, 1.0, 1.0, 0.0, 1.0, 0.0, 0.0, 1.0, 0.0, 1.0, 1.0, 0.0, 1.0, 0.0, 0.0, 1.0, 0.0, 1.0, 1.0, 0.0, 1.0, 0.0, 0.0, 1.0, 0.0, 1.0, 1.0, 0.0, 1.0, 0.0, 0.0, 1.0, 0.0, 1.0, 1.0, 0.0, 1.0, 0.0, 0.0, 1.0, 0.0, 1.0, 1.0, 0.0, 1.0, 0.0, 0.0, 1.0, 0.0, 1.0, 1.0, 0.0, 1.0, 0.0, 0.0, 1.0, 0.0, 1.0, 1.0, 0.0, 1.0, 0.0, 0.0, 1.0, 0.0, 1.0, 1.0, 0.0, 1.0, 0.0, 0.0, 1.0, 0.0, 1.0, 1.0, 0.0, 1.0, 0.0, 0.0, 1.0, 0.0, 1.0, 1.0, 0.0, 1.0, 0.0, 0.0, 1.0, 0.0, 1.0, 1.0, 0.0, 1.0, 0.0, 0.0, 1.0, 0.0, 1.0, 1.0, 0.0, 1.0, 0.0, 0.0, 1.0, 0.0, 1.0, 1.0, 0.0, 1.0, 0.0, 0.0, 1.0, 0.0, 1.0, 1.0, 0.0, 1.0, 0.0, 0.0, 1.0, 0.0, 1.0, 1.0, 0.0, 1.0, 0.0, 0.0, 1.0, 0.0, 1.0, 1.0, 0.0, 1.0, 0.0, 0.0, 0.0, 0.0, 0.0, 0.0, 0.0, 0.0, 0.0, 0.0, 0.0, 0.0, 0.0, 0.0, 0.0, 0.0, 0.0, 0.0, 0.0, 0.0, 0.0, 1.0, 0.0, 0.0, 0.0, 0.0, 0.0, 0.0, 0.0, 0.0, 0.0, 0.0, 0.0, 0.0, 0.0, 0.0, 0.0, 0.0, 0.0, 0.0, 0.0, 0.0, 0.0, 0.0, 0.0, 0.0, 0.0, 0.0, 0.0, 0.0, 0.0, 0.0, 0.0, 0.0, 0.0, 0.0, 0.0, 0.0, 0.0, 0.0, 0.0, 0.0, 0.0, 0.0, 0.0, 0.0, 0.0, 0.0, 0.0, 0.0, 0.0, 0.0, 0.0, 0.0, 0.0, 0.0, 0.0, 0.0, 0.0, 0.0, 0.0, 0.0, 0.0, 0.0, 0.0, 0.0, 0.0, 0.0, 0.0, 0.0, 0.0, 0.0, 0.0, 0.0, 0.0, 0.0, 0.0, 0.0, 0.0, 0.0, 0.0, 0.0, 0.0, 0.0, 0.0, 0.0, 0.0, 1.0, 0.0, 0.0, 0.0, 0.0, 0.0, 0.0, 0.0, 0.0, 0.0, 0.0, 0.0, 0.0, 0.0, 0.0, 0.0, 0.0, 0.0, 0.0, 0.0, 0.0, 0.0, 0.0, 0.0, 0.0, 0.0, 0.0, 0.0, 0.0, 0.0, 0.0, 0.0, 0.0, 0.0, 0.0, 0.0, 0.0, 0.0, 0.0, 0.0, 0.0, 0.0, 0.0, 0.0, 0.0, 0.0, 0.0, 0.0, 0.0, 0.0, 0.0, 0.0, 0.0, 0.0, 0.0, 0.0, 0.0, 0.0, 0.0, 0.0, 0.0, 0.0, 0.0, 0.0, 0.0, 0.0, 0.0, 0.0, 0.0, 0.0, 0.0, 0.0, 0.0, 0.0, 0.0, 0.0, 0.0, 0.0, 0.0, 0.0, 0.0, 0.0, 0.0, 0.0, 0.0, 0.0, 0.0, 0.0, 0.0, 0.0, 0.0, 0.0, 0.0, 0.0, 0.0, 0.0, 0.0, 0.0, 0.0, 0.0, 0.0, 0.0, 0.0, 0.0, 0.0, 0.0, 0.0, 0.0, 0.0, 0.0, 0.0, 0.0, 0.0, 0.0, 0.0, 0.0, 1.0, 0.0, 0.0, 0.0, 0.0, 0.0, 0.0, 0.0, 0.0, 0.0, 0.0, 0.0, 0.0, 0.0, 0.0, 0.0, 0.0, 0.0, 0.0, 0.0, 0.0, 0.0, 0.0, 0.0, 0.0, 0.0, 0.0, 0.0, 0.0, 0.0, 0.0, 0.0, 0.0, 0.0, 0.0, 0.0, 0.0, 0.0, 0.0, 0.0, 1.0, 0.0, 0.0, 0.0, 0.0, 0.0, 0.0, 0.0, 0.0, 0.0, 0.0, 0.0, 0.0, 0.0, 0.0, 0.0, 0.0, 0.0, 0.0, 0.0, 0.0, 0.0, 0.0, 0.0, 0.0, 0.0, 0.0, 0.0, 0.0, 0.0, 0.0, 0.0, 0.0, 0.0, 0.0, 0.0, 0.0, 0.0, 0.0, 0.0, 0.0, 0.0, 0.0, 0.0, 0.0, 0.0, 0.0, 0.0, 0.0, 0.0, 0.0, 0.0, 0.0, 0.0, 0.0, 0.0, 0.0, 0.0, 0.0, 0.0, 0.0, 0.0, 0.0, 0.0, 0.0, 0.0, 0.0, 0.0, 0.0, 0.0, 0.0, 0.0, 0.0, 0.0, 0.0, 0.0, 0.0, 0.0, 0.0, 0.0, 0.0, 0.0, 0.0, 0.0, 0.0, 0.0, 0.0, 0.0, 0.0, 0.0, 0.0, 0.0, 0.0, 0.0, 0.0, 0.0, 0.0, 0.0, 0.0, 0.0, 0.0, 0.0, 0.0, 0.0, 0.0, 0.0, 0.0, 0.0, 1.0, 0.0, 0.0, 0.0, 0.0, 0.0, 0.0, 0.0, 0.0, 0.0, 0.0, 0.0, 0.0, 0.0, 0.0, 0.0, 0.0, 0.0, 0.0, 0.0, 0.0, 0.0, 0.0, 0.0, 0.0, 0.0, 0.0, 0.0, 0.0, 0.0, 0.0, 0.0, 0.0, 0.0, 0.0, 0.0, 0.0, 0.0, 0.0, 0.0, 1.0, 0.0, 0.0, 0.0, 0.0, 0.0, 0.0, 0.0, 0.0, 0.0, 0.0, 0.0, 0.0, 0.0, 0.0, 0.0, 0.0, 0.0, 0.0, 0.0, 0.0, 0.0, 0.0, 0.0, 0.0, 0.0, 0.0, 0.0, 0.0, 0.0, 0.0, 0.0, 0.0, 0.0, 0.0, 0.0, 0.0, 0.0, 0.0, 0.0, 0.0, 0.0, 0.0, 0.0, 0.0, 0.0, 0.0, 0.0, 0.0, 0.0, 0.0, 0.0, 0.0, 0.0, 0.0, 0.0, 0.0, 0.0, 0.0, 0.0, 0.0, 0.0, 0.0, 0.0, 0.0, 0.0, 0.0, 0.0, 0.0, 0.0, 0.0, 0.0, 0.0, 0.0, 0.0, 0.0, 0.0, 0.0, 0.0, 0.0, 0.0, 0.0, 0.0, 0.0, 0.0, 0.0, 0.0, 0.0, 0.0, 0.0, 0.0, 0.0, 0.0, 0.0, 0.0, 0.0, 0.0, 0.0, 0.0, 0.0, 0.0, 0.0, 0.0, 0.0, 0.0, 0.0, 0.0, 0.0, 0.0, 0.0, 1.0, 0.0, 0.0, 0.0, 0.0, 0.0, 0.0, 0.0, 0.0, 0.0, 0.0, 0.0, 0.0, 0.0, 0.0, 0.0, 0.0, 0.0, 0.0, 0.0, 0.0, 0.0, 0.0, 0.0, 0.0, 0.0, 0.0, 0.0, 0.0, 0.0, 0.0, 0.0, 0.0, 0.0, 0.0, 0.0, 0.0, 0.0, 0.0, 0.0, 0.0, 0.0, 0.0, 0.0, 0.0, 0.0, 1.0, 0.0, 0.0, 0.0, 0.0, 0.0, 0.0, 0.0, 0.0, 0.0, 0.0, 0.0, 0.0, 0.0, 0.0, 0.0, 0.0, 0.0, 0.0, 0.0, 0.0, 0.0, 0.0, 0.0, 0.0, 0.0, 0.0, 0.0, 0.0, 0.0, 0.0, 0.0, 0.0, 0.0, 0.0, 0.0, 0.0, 0.0, 0.0, 0.0, 0.0, 0.0, 0.0, 0.0, 0.0, 0.0, 0.0, 0.0, 0.0, 0.0, 0.0, 0.0, 0.0, 0.0, 0.0, 0.0, 0.0, 0.0, 0.0, 0.0, 0.0, 0.0, 0.0, 0.0, 0.0, 0.0, 0.0, 0.0, 0.0, 0.0, 0.0, 0.0, 0.0, 0.0, 0.0, 0.0, 0.0, 0.0, 0.0, 0.0, 0.0, 0.0, 0.0, 0.0, 0.0, 0.0, 0.0, 0.0, 0.0, 0.0, 0.0, 0.0, 0.0, 0.0, 0.0, 0.0, 0.0, 0.0, 0.0, 0.0, 0.0, 0.0, 1.0, 0.0, 0.0, 0.0, 0.0, 0.0, 0.0, 0.0, 0.0, 0.0, 0.0, 0.0, 0.0, 0.0, 0.0, 0.0, 0.0, 0.0, 0.0, 0.0, 0.0, 0.0, 0.0, 0.0, 0.0, 0.0, 0.0, 0.0, 0.0, 0.0, 0.0, 0.0, 0.0, 0.0, 0.0, 0.0, 0.0, 0.0, 0.0, 0.0, 0.0, 0.0, 0.0, 0.0, 0.0, 0.0, 1.0, 0.0, 0.0, 0.0, 0.0, 0.0, 0.0, 0.0, 0.0, 0.0, 0.0, 0.0, 0.0, 0.0, 0.0, 0.0, 0.0, 0.0, 0.0, 0.0, 0.0, 0.0, 0.0, 0.0, 0.0, 0.0, 0.0, 0.0, 0.0, 0.0, 0.0, 0.0, 0.0, 0.0, 0.0, 0.0, 0.0, 0.0, 0.0, 0.0, 0.0, 0.0, 0.0, 0.0, 0.0, 0.0, 0.0, 0.0, 0.0, 0.0, 0.0, 0.0, 0.0, 0.0, 0.0, 0.0, 0.0, 0.0, 0.0, 0.0, 0.0, 0.0, 0.0, 0.0, 0.0, 0.0, 0.0, 0.0, 0.0, 0.0, 0.0, 0.0, 0.0, 0.0, 0.0, 0.0, 0.0, 0.0, 0.0, 0.0, 0.0, 0.0, 0.0, 0.0, 0.0, 0.0, 0.0, 0.0, 0.0, 0.0, 0.0, 0.0, 0.0, 0.0, 0.0, 0.0, 0.0, 0.0, 0.0, 0.0, 0.0, 0.0, 1.0, 0.0, 0.0, 0.0, 0.0, 0.0, 0.0, 0.0, 0.0, 0.0, 0.0, 0.0, 0.0, 0.0, 0.0, 0.0, 0.0, 0.0, 0.0, 0.0, 0.0, 0.0, 0.0, 0.0, 0.0, 0.0, 0.0, 0.0, 0.0, 0.0, 0.0, 0.0, 0.0, 0.0, 0.0, 0.0, 0.0, 0.0, 0.0, 0.0, 0.0, 0.0, 0.0, 0.0, 0.0, 0.0, 1.0, 0.0, 0.0, 0.0, 0.0, 0.0, 0.0, 0.0, 0.0, 0.0, 0.0, 0.0, 0.0, 0.0, 0.0, 0.0, 0.0, 0.0, 0.0, 0.0, 0.0, 0.0, 0.0, 0.0, 0.0, 0.0, 0.0, 0.0, 0.0, 0.0, 0.0, 0.0, 0.0, 0.0, 0.0, 0.0, 0.0, 0.0, 0.0, 0.0, 0.0, 0.0, 0.0, 0.0, 0.0, 0.0, 0.0, 0.0, 0.0, 0.0, 0.0, 0.0, 0.0, 0.0, 0.0, 0.0, 0.0, 0.0, 0.0, 0.0, 0.0, 0.0, 0.0, 0.0, 0.0, 0.0, 0.0, 0.0, 0.0, 0.0, 0.0, 0.0, 0.0, 0.0, 0.0, 0.0, 0.0, 0.0, 0.0, 0.0, 0.0, 0.0, 0.0, 0.0, 0.0, 0.0, 0.0, 0.0, 0.0, 0.0, 0.0, 0.0, 0.0, 0.0, 0.0, 0.0, 0.0, 0.0, 0.0, 0.0, 0.0, 0.0, 0.0, 0.0, 0.0, 0.0, 0.0, 0.0, 0.0, 0.0, 1.0, 0.0, 0.0, 0.0, 0.0, 0.0, 0.0, 0.0, 0.0, 0.0, 0.0, 0.0, 0.0, 0.0, 0.0, 0.0, 0.0, 0.0, 0.0, 0.0, 0.0, 0.0, 0.0, 0.0, 0.0, 0.0, 0.0, 0.0, 0.0, 0.0, 0.0, 0.0, 0.0, 0.0, 0.0, 0.0, 0.0, 0.0, 0.0, 0.0, 0.0, 0.0, 0.0, 0.0, 0.0, 0.0, 0.0, 0.0, 0.0, 0.0, 0.0, 0.0, 0.0, 0.0, 0.0, 0.0, 0.0, 0.0, 0.0, 0.0, 0.0, 0.0, 0.0, 0.0, 0.0, 0.0, 0.0, 0.0, 0.0, 0.0, 0.0, 0.0, 0.0, 0.0, 0.0, 0.0, 0.0, 0.0, 0.0, 0.0, 0.0, 0.0, 0.0, 0.0, 0.0, 0.0, 0.0, 0.0, 0.0, 0.0, 0.0, 0.0, 0.0, 0.0, 0.0, 0.0, 0.0, 0.0, 0.0, 0.0, 0.0, 0.0, 0.0, 0.0, 0.0, 0.0, 0.0, 0.0, 0.0, 0.0, 0.0, 0.0, 0.0, 0.0, 0.0, 0.0, 1.0, 0.0, 0.0, 0.0, 0.0, 0.0, 0.0, 0.0, 0.0, 0.0, 0.0, 0.0, 0.0, 0.0, 0.0, 0.0, 0.0, 0.0, 0.0, 0.0, 0.0, 0.0, 0.0, 0.0, 0.0, 0.0, 0.0, 0.0, 0.0, 0.0, 0.0, 0.0, 1.0, 0.0, 0.0, 0.0, 0.0, 0.0, 0.0, 0.0, 0.0, 0.0, 0.0, 0.0, 0.0, 0.0, 0.0, 0.0, 0.0, 0.0, 0.0, 0.0, 0.0, 0.0, 0.0, 0.0, 0.0, 0.0, 0.0, 0.0, 0.0, 0.0, 0.0, 0.0, 0.0, 0.0, 0.0, 0.0, 0.0, 0.0, 0.0, 0.0, 0.0, 0.0, 0.0, 0.0, 0.0, 0.0, 0.0, 0.0, 0.0, 0.0, 0.0, 0.0, 0.0, 0.0, 0.0, 0.0, 0.0, 0.0, 0.0, 0.0, 0.0, 0.0, 0.0, 0.0, 0.0, 0.0, 0.0, 0.0, 0.0, 0.0, 0.0, 0.0, 0.0, 0.0, 0.0, 0.0, 0.0, 0.0, 0.0, 0.0, 0.0, 0.0, 0.0, 0.0, 0.0, 0.0, 0.0, 0.0, 0.0, 0.0, 0.0, 0.0, 0.0, 0.0, 0.0, 0.0, 0.0, 0.0, 0.0, 0.0, 0.0, 0.0, 0.0, 0.0, 0.0, 0.0, 0.0, 0.0, 0.0, 0.0, 0.0, 0.0, 0.0, 0.0, 0.0, 0.0, 1.0, 0.0, 0.0, 0.0, 0.0, 0.0, 0.0, 0.0, 0.0, 0.0, 0.0, 0.0, 0.0, 0.0, 0.0, 0.0, 0.0, 0.0, 0.0, 0.0, 0.0, 0.0, 0.0, 0.0, 0.0, 0.0, 0.0, 0.0, 0.0, 0.0, 0.0, 0.0, 0.0, 0.0, 0.0, 0.0, 0.0, 0.0, 0.0, 0.0, 1.0, 0.0, 0.0, 0.0, 0.0, 0.0, 0.0, 0.0, 0.0, 0.0, 0.0, 0.0, 0.0, 0.0, 0.0, 0.0, 0.0, 0.0, 0.0, 0.0, 0.0, 0.0, 0.0, 0.0, 0.0, 0.0, 0.0, 0.0, 0.0, 0.0, 0.0, 0.0, 0.0, 0.0, 0.0, 0.0, 0.0, 0.0, 0.0, 0.0, 0.0, 0.0, 0.0, 0.0, 0.0, 0.0, 0.0, 0.0, 0.0, 0.0, 0.0, 0.0, 0.0, 0.0, 0.0, 0.0, 0.0, 0.0, 0.0, 0.0, 0.0, 0.0, 0.0, 0.0, 0.0, 0.0, 0.0, 0.0, 0.0, 0.0, 0.0, 0.0, 0.0, 0.0, 0.0, 0.0, 0.0, 0.0, 0.0, 0.0, 0.0, 0.0, 0.0, 0.0, 0.0, 0.0, 0.0, 0.0, 0.0, 0.0, 0.0, 0.0, 0.0, 0.0, 0.0, 0.0, 0.0, 0.0, 0.0, 0.0, 0.0, 0.0, 0.0, 0.0, 0.0, 0.0, 0.0, 0.0, 1.0, 0.0, 0.0, 0.0, 0.0, 0.0, 0.0, 0.0, 0.0, 0.0, 0.0, 0.0, 0.0, 0.0, 0.0, 0.0, 0.0, 0.0, 0.0, 0.0, 0.0, 0.0, 0.0, 0.0, 0.0, 0.0, 0.0, 0.0, 0.0, 0.0, 0.0, 0.0, 0.0, 0.0, 0.0, 0.0, 0.0, 0.0, 0.0, 0.0, 1.0, 0.0, 0.0, 0.0, 0.0, 0.0, 0.0, 0.0, 0.0, 0.0, 0.0, 0.0, 0.0, 0.0, 0.0, 0.0, 0.0, 0.0, 0.0, 0.0, 0.0, 0.0, 0.0, 0.0, 0.0, 0.0, 0.0, 0.0, 0.0, 0.0, 0.0, 0.0, 0.0, 0.0, 0.0, 0.0, 0.0, 0.0, 0.0, 0.0, 0.0, 0.0, 0.0, 0.0, 0.0, 0.0, 0.0, 0.0, 0.0, 0.0, 0.0, 0.0, 0.0, 0.0, 0.0, 0.0, 0.0, 0.0, 0.0, 0.0, 0.0, 0.0, 0.0, 0.0, 0.0, 0.0, 0.0, 0.0, 0.0, 0.0, 0.0, 0.0, 0.0, 0.0, 0.0, 0.0, 0.0, 0.0, 0.0, 0.0, 0.0, 0.0, 0.0, 0.0, 0.0, 0.0, 0.0, 0.0, 0.0, 0.0, 0.0, 0.0, 0.0, 0.0, 0.0, 0.0, 0.0, 0.0, 0.0, 0.0, 0.0, 0.0, 1.0, 0.0, 0.0, 0.0, 0.0, 0.0, 0.0, 0.0, 0.0, 0.0, 0.0, 0.0, 0.0, 0.0, 0.0, 0.0, 0.0, 0.0, 0.0, 0.0, 0.0, 0.0, 0.0, 0.0, 0.0, 0.0, 0.0, 0.0, 0.0, 0.0, 0.0, 0.0, 0.0, 0.0, 0.0, 0.0, 0.0, 0.0, 0.0, 0.0, 0.0, 0.0, 0.0, 0.0, 0.0, 0.0, 1.0, 0.0, 0.0, 0.0, 0.0, 0.0, 0.0, 0.0, 0.0, 0.0, 0.0, 0.0, 0.0, 0.0, 0.0, 0.0, 0.0, 0.0, 0.0, 0.0, 0.0, 0.0, 0.0, 0.0, 0.0, 0.0, 0.0, 0.0, 0.0, 0.0, 0.0, 0.0, 0.0, 0.0, 0.0, 0.0, 0.0, 0.0, 0.0, 0.0, 0.0, 0.0, 0.0, 0.0, 0.0, 0.0, 0.0, 0.0, 0.0, 0.0, 0.0, 0.0, 0.0, 0.0, 0.0, 0.0, 0.0, 0.0, 0.0, 0.0, 0.0, 0.0, 0.0, 0.0, 0.0, 0.0, 0.0, 0.0, 0.0, 0.0, 0.0, 0.0, 0.0, 0.0, 0.0, 0.0, 0.0, 0.0, 0.0, 0.0, 0.0, 0.0, 0.0, 0.0, 0.0, 0.0, 0.0, 0.0, 0.0, 0.0, 0.0, 0.0, 0.0, 0.0, 0.0, 0.0, 0.0, 0.0, 0.0, 0.0, 0.0, 0.0, 0.0, 0.0, 0.0, 0.0, 0.0, 0.0, 0.0, 0.0, 1.0, 0.0, 0.0, 0.0, 0.0, 0.0, 0.0, 0.0, 0.0, 0.0, 0.0, 0.0, 0.0, 0.0, 0.0, 0.0, 0.0, 0.0, 0.0, 0.0, 0.0, 0.0, 0.0, 0.0, 0.0, 0.0, 0.0, 0.0, 0.0, 0.0, 0.0, 0.0, 0.0, 0.0, 0.0, 0.0, 0.0, 0.0, 0.0, 0.0, 0.0, 0.0, 0.0, 0.0, 0.0, 0.0, 1.0, 0.0, 0.0, 0.0, 0.0, 0.0, 0.0, 0.0, 0.0, 0.0, 0.0, 0.0, 0.0, 0.0, 0.0, 0.0, 0.0, 0.0, 0.0, 0.0, 0.0, 0.0, 0.0, 0.0, 0.0, 0.0, 0.0, 0.0, 0.0, 0.0, 0.0, 0.0, 0.0, 0.0, 0.0, 0.0, 0.0, 0.0, 0.0, 0.0, 0.0, 0.0, 0.0, 0.0, 0.0, 0.0, 0.0, 0.0, 0.0, 0.0, 0.0, 0.0, 0.0, 0.0, 0.0, 0.0, 0.0, 0.0, 0.0, 0.0, 0.0, 0.0, 0.0, 0.0, 0.0, 0.0, 0.0, 0.0, 0.0, 0.0, 0.0, 0.0, 0.0, 0.0, 0.0, 0.0, 0.0, 0.0, 0.0, 0.0, 0.0, 0.0, 0.0, 0.0, 0.0, 0.0, 0.0, 0.0, 0.0, 0.0, 0.0, 0.0, 0.0, 0.0, 0.0, 0.0, 0.0, 0.0, 0.0, 0.0, 0.0, 0.0, 1.0, 0.0, 0.0, 0.0, 0.0, 0.0, 0.0, 0.0, 0.0, 0.0, 0.0, 0.0, 0.0, 0.0, 0.0, 0.0, 0.0, 0.0, 0.0, 0.0, 0.0, 0.0, 0.0, 0.0, 0.0, 0.0, 0.0, 0.0, 0.0, 0.0, 0.0, 0.0, 0.0, 0.0, 0.0, 0.0, 0.0, 0.0, 0.0, 0.0, 0.0, 0.0, 0.0, 0.0, 0.0, 0.0, 1.0, 0.0, 0.0, 0.0, 0.0, 0.0, 0.0, 0.0, 0.0, 0.0, 0.0, 0.0, 0.0, 0.0, 0.0, 0.0, 0.0, 0.0, 0.0, 0.0, 0.0, 0.0, 0.0, 0.0, 0.0, 0.0, 0.0, 0.0, 0.0, 0.0, 0.0, 0.0, 0.0, 0.0, 0.0, 0.0, 0.0, 0.0, 0.0, 0.0, 0.0, 0.0, 0.0, 0.0, 0.0, 0.0, 0.0, 0.0, 0.0, 0.0, 0.0, 0.0, 0.0, 0.0, 0.0, 0.0, 0.0, 0.0, 0.0, 0.0, 0.0, 0.0, 0.0, 0.0, 0.0, 0.0, 0.0, 0.0, 0.0, 0.0, 0.0, 0.0, 0.0, 0.0, 0.0, 0.0, 0.0, 0.0, 0.0, 0.0, 0.0, 0.0, 0.0, 0.0, 0.0, 0.0, 0.0, 0.0, 0.0, 0.0, 0.0, 0.0, 0.0, 0.0, 0.0, 0.0, 0.0, 0.0, 0.0, 0.0, 0.0, 0.0, 0.0, 0.0, 0.0, 0.0, 0.0, 0.0, 0.0, 0.0, 1.0, 0.0, 0.0, 0.0, 0.0, 0.0, 0.0, 0.0, 0.0, 0.0, 0.0, 0.0, 0.0, 0.0, 0.0, 0.0, 0.0, 0.0, 0.0, 0.0, 0.0, 0.0, 0.0, 0.0, 0.0, 0.0, 0.0, 0.0, 0.0, 0.0, 0.0, 0.0, 0.0, 0.0, 0.0, 0.0, 0.0, 0.0, 0.0, 0.0, 0.0, 0.0, 0.0, 0.0, 0.0, 0.0, 0.0, 0.0, 0.0, 0.0, 0.0, 0.0, 0.0, 0.0, 0.0, 0.0, 0.0, 0.0, 0.0, 0.0, 0.0, 0.0, 0.0, 0.0, 0.0, 0.0, 0.0, 0.0, 0.0, 0.0, 0.0, 0.0, 0.0, 0.0, 0.0, 0.0, 0.0, 0.0, 0.0, 0.0, 0.0, 0.0, 0.0, 0.0, 0.0, 0.0, 0.0, 0.0, 0.0, 0.0, 0.0, 0.0, 0.0, 0.0, 0.0, 0.0, 0.0, 0.0, 0.0, 0.0, 0.0, 0.0, 0.0, 0.0, 0.0, 0.0, 0.0, 0.0, 0.0, 0.0, 0.0, 0.0, 0.0, 0.0, 0.0, 0.0, 1.0, 0.0, 0.0, 0.0, 0.0, 0.0, 0.0, 0.0, 0.0, 0.0, 0.0, 0.0, 0.0, 0.0, 0.0, 0.0, 0.0, 0.0, 0.0, 0.0, 0.0, 0.0, 0.0, 0.0, 0.0, 0.0, 0.0, 0.0, 0.0, 0.0, 0.0, 0.0, 1.0, 0.0, 0.0, 0.0, 0.0, 0.0, 0.0, 0.0, 0.0, 0.0, 0.0, 0.0, 0.0, 0.0, 0.0, 0.0, 0.0, 0.0, 0.0, 0.0, 0.0, 0.0, 0.0, 0.0, 0.0, 0.0, 0.0, 0.0, 0.0, 0.0, 0.0, 0.0, 0.0, 0.0, 0.0, 0.0, 0.0, 0.0, 0.0, 0.0, 0.0, 0.0, 0.0, 0.0, 0.0, 0.0, 0.0, 0.0, 0.0, 0.0, 0.0, 0.0, 0.0, 0.0, 0.0, 0.0, 0.0, 0.0, 0.0, 0.0, 0.0, 0.0, 0.0, 0.0, 0.0, 0.0, 0.0, 0.0, 0.0, 0.0, 0.0, 0.0, 0.0, 0.0, 0.0, 0.0, 0.0, 0.0, 0.0, 0.0, 0.0, 0.0, 0.0, 0.0, 0.0, 0.0, 0.0, 0.0, 0.0, 0.0, 0.0, 0.0, 0.0, 0.0, 0.0, 0.0, 0.0, 0.0, 0.0, 0.0, 0.0, 0.0, 0.0, 0.0, 0.0, 0.0, 0.0, 0.0, 1.0, 0.0, 0.0, 0.0, 0.0, 0.0, 0.0, 0.0, 0.0, 0.0, 0.0, 0.0, 0.0, 0.0, 0.0, 0.0, 0.0, 0.0, 0.0, 0.0, 0.0, 0.0, 0.0, 0.0, 0.0, 0.0, 0.0, 0.0, 0.0, 0.0, 0.0, 0.0, 0.0, 0.0, 0.0, 0.0, 0.0, 0.0, 0.0, 0.0, 1.0, 0.0, 0.0, 0.0, 0.0, 0.0, 0.0, 0.0, 0.0, 0.0, 0.0, 0.0, 0.0, 0.0, 0.0, 0.0, 0.0, 0.0, 0.0, 0.0, 0.0, 0.0, 0.0, 0.0, 0.0, 0.0, 0.0, 0.0, 0.0, 0.0, 0.0, 0.0, 0.0, 0.0, 0.0, 0.0, 0.0, 0.0, 0.0, 0.0, 0.0, 0.0, 0.0, 0.0, 0.0, 0.0, 0.0, 0.0, 0.0, 0.0, 0.0, 0.0, 0.0, 0.0, 0.0, 0.0, 0.0, 0.0, 0.0, 0.0, 0.0, 0.0, 0.0, 0.0, 0.0, 0.0, 0.0, 0.0, 0.0, 0.0, 0.0, 0.0, 0.0, 0.0, 0.0, 0.0, 0.0, 0.0, 0.0, 0.0, 0.0, 0.0, 0.0, 0.0, 0.0, 0.0, 0.0, 0.0, 0.0, 0.0, 0.0, 0.0, 0.0, 0.0, 0.0, 0.0, 0.0, 0.0, 0.0, 0.0, 0.0, 0.0, 0.0, 0.0, 0.0, 0.0, 0.0, 0.0, 0.0, 0.0, 1.0, 0.0, 0.0, 0.0, 0.0, 0.0, 0.0, 0.0, 0.0, 0.0, 0.0, 0.0, 0.0, 0.0, 0.0, 0.0, 0.0, 0.0, 0.0, 0.0, 0.0, 0.0, 0.0, 0.0, 0.0, 0.0, 0.0, 0.0, 0.0, 0.0, 0.0, 0.0, 0.0, 0.0, 0.0, 0.0, 0.0, 0.0, 0.0, 0.0, 0.0, 0.0, 0.0, 0.0, 0.0, 0.0, 1.0, 0.0, 0.0, 0.0, 0.0, 0.0, 0.0, 0.0, 0.0, 0.0, 0.0, 0.0, 0.0, 0.0, 0.0, 0.0, 0.0, 0.0, 0.0, 0.0, 0.0, 0.0, 0.0, 0.0, 0.0, 0.0, 0.0, 0.0, 0.0, 0.0, 0.0, 0.0, 0.0, 0.0, 0.0, 0.0, 0.0, 0.0, 0.0, 0.0, 0.0, 0.0, 0.0, 0.0, 0.0, 0.0, 0.0, 0.0, 0.0, 0.0, 0.0, 0.0, 0.0, 0.0, 0.0, 0.0, 0.0])
me_plane_002.use_remesh_preserve_volume = False
me_plane_002.use_remesh_preserve_attributes = False
me_plane_002.use_mirror_vertex_groups = False
me_plane_002.update()

# ---- objects
ob_mount_station = bpy.data.objects.new('Mount station', me_plane_002)

# ---- transforms, parenting, visibility, modifiers, constraints
ob_mount_station.location = (0.0, 0.0, 0.0)
ob_mount_station.lineart.crease_threshold = 0.0

# ---- collection membership
col_collection_5.objects.link(ob_mount_station)

# ---- scene / render settings (as saved in the file)
scene.frame_start = 1; scene.frame_end = 250; scene.frame_set(1)
scene.render.engine = 'BLENDER_EEVEE_NEXT'
scene.render.resolution_percentage = 50
scene.render.dither_intensity = 0.0
scene.cycles.use_denoising = False
scene.cycles.samples = 128
scene.cycles.sampling_pattern = 'TABULATED_SOBOL'
scene.cycles.use_adaptive_sampling = False
scene.cycles.use_light_tree = False
scene.cycles.blur_glossy = 0.0
scene.cycles.sample_clamp_indirect = 0.0
scene.view_settings.view_transform = 'Standard'
bpy.context.view_layer.update()

# ---- added for rendering (the .blend has no active camera and no usable light): camera, sun
cam_auto = bpy.data.cameras.new('AutoCamera')
cam_auto.lens = 50.0
cam_auto.sensor_width = 36.0
cam_auto.clip_end = 1000.0
ob_auto_camera = bpy.data.objects.new('AutoCamera', cam_auto)
scene.collection.objects.link(ob_auto_camera)
ob_auto_camera.location = (0.852145, -1.02257, 0.864869)
ob_auto_camera.rotation_euler = (1.09748, -7.21219e-08, 0.694738)
scene.camera = ob_auto_camera
light_auto_sun = bpy.data.lights.new('AutoSun', 'SUN')
light_auto_sun.energy = 3.0
light_auto_sun.angle = 0.0523599
ob_auto_sun = bpy.data.objects.new('AutoSun', light_auto_sun)
scene.collection.objects.link(ob_auto_sun)
ob_auto_sun.rotation_euler = (0.872665, 0.174533, 0.523599)
bpy.context.view_layer.update()
